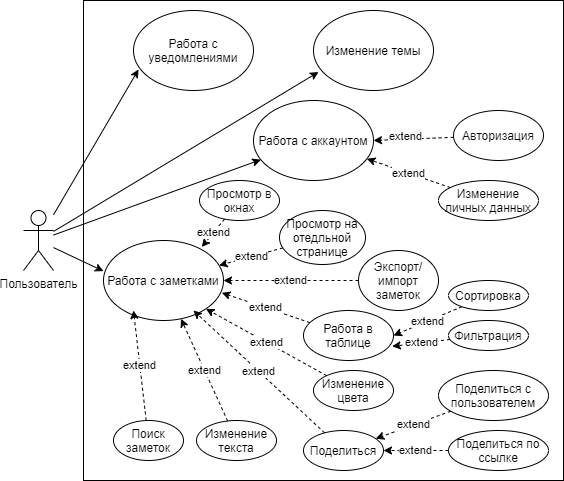

The diagram above was exported from draw.io. Its source (the exported page's mxGraphModel, read from the mxfile embedded in the PNG):
<mxGraphModel dx="1102" dy="865" grid="1" gridSize="10" guides="1" tooltips="1" connect="1" arrows="1" fold="1" page="1" pageScale="1" pageWidth="850" pageHeight="1100" math="0" shadow="0">
  <root>
    <mxCell id="0" />
    <mxCell id="1" parent="0" />
    <mxCell id="MLlP6XY11cGMMdWI6FJb-17" style="rounded=0;orthogonalLoop=1;jettySize=auto;html=1;entryX=0.042;entryY=0.769;entryDx=0;entryDy=0;entryPerimeter=0;" parent="1" source="MLlP6XY11cGMMdWI6FJb-1" target="MLlP6XY11cGMMdWI6FJb-11" edge="1">
      <mxGeometry relative="1" as="geometry" />
    </mxCell>
    <mxCell id="MLlP6XY11cGMMdWI6FJb-18" style="edgeStyle=none;rounded=0;orthogonalLoop=1;jettySize=auto;html=1;" parent="1" source="MLlP6XY11cGMMdWI6FJb-1" target="MLlP6XY11cGMMdWI6FJb-2" edge="1">
      <mxGeometry relative="1" as="geometry" />
    </mxCell>
    <mxCell id="MLlP6XY11cGMMdWI6FJb-19" style="edgeStyle=none;rounded=0;orthogonalLoop=1;jettySize=auto;html=1;entryX=0;entryY=0.383;entryDx=0;entryDy=0;entryPerimeter=0;" parent="1" source="MLlP6XY11cGMMdWI6FJb-1" target="MLlP6XY11cGMMdWI6FJb-5" edge="1">
      <mxGeometry relative="1" as="geometry" />
    </mxCell>
    <mxCell id="MLlP6XY11cGMMdWI6FJb-39" style="edgeStyle=none;rounded=0;orthogonalLoop=1;jettySize=auto;html=1;entryX=0.042;entryY=0.737;entryDx=0;entryDy=0;entryPerimeter=0;" parent="1" source="MLlP6XY11cGMMdWI6FJb-1" target="MLlP6XY11cGMMdWI6FJb-38" edge="1">
      <mxGeometry relative="1" as="geometry" />
    </mxCell>
    <mxCell id="MLlP6XY11cGMMdWI6FJb-1" value="Пользователь" style="shape=umlActor;verticalLabelPosition=bottom;verticalAlign=top;html=1;outlineConnect=0;" parent="1" vertex="1">
      <mxGeometry x="160" y="530" width="30" height="60" as="geometry" />
    </mxCell>
    <mxCell id="MLlP6XY11cGMMdWI6FJb-2" value="Работа с аккаунтом" style="ellipse;whiteSpace=wrap;html=1;" parent="1" vertex="1">
      <mxGeometry x="390" y="420" width="120" height="80" as="geometry" />
    </mxCell>
    <mxCell id="MLlP6XY11cGMMdWI6FJb-26" style="edgeStyle=none;rounded=0;orthogonalLoop=1;jettySize=auto;html=1;entryX=1;entryY=0.5;entryDx=0;entryDy=0;dashed=1;" parent="1" source="MLlP6XY11cGMMdWI6FJb-3" target="MLlP6XY11cGMMdWI6FJb-2" edge="1">
      <mxGeometry relative="1" as="geometry" />
    </mxCell>
    <mxCell id="MLlP6XY11cGMMdWI6FJb-28" value="extend" style="edgeLabel;html=1;align=center;verticalAlign=middle;resizable=0;points=[];" parent="MLlP6XY11cGMMdWI6FJb-26" vertex="1" connectable="0">
      <mxGeometry x="0.2102" y="-3" relative="1" as="geometry">
        <mxPoint as="offset" />
      </mxGeometry>
    </mxCell>
    <mxCell id="MLlP6XY11cGMMdWI6FJb-3" value="Авторизация" style="ellipse;whiteSpace=wrap;html=1;" parent="1" vertex="1">
      <mxGeometry x="590" y="430" width="90" height="50" as="geometry" />
    </mxCell>
    <mxCell id="MLlP6XY11cGMMdWI6FJb-27" value="extend" style="edgeStyle=none;rounded=0;orthogonalLoop=1;jettySize=auto;html=1;dashed=1;" parent="1" source="MLlP6XY11cGMMdWI6FJb-4" target="MLlP6XY11cGMMdWI6FJb-2" edge="1">
      <mxGeometry relative="1" as="geometry" />
    </mxCell>
    <mxCell id="MLlP6XY11cGMMdWI6FJb-4" value="Изменение личных данных" style="ellipse;whiteSpace=wrap;html=1;" parent="1" vertex="1">
      <mxGeometry x="575" y="500" width="100" height="40" as="geometry" />
    </mxCell>
    <mxCell id="MLlP6XY11cGMMdWI6FJb-5" value="Работа с заметками" style="ellipse;whiteSpace=wrap;html=1;" parent="1" vertex="1">
      <mxGeometry x="240" y="560" width="120" height="80" as="geometry" />
    </mxCell>
    <mxCell id="MLlP6XY11cGMMdWI6FJb-31" value="extend" style="edgeStyle=none;rounded=0;orthogonalLoop=1;jettySize=auto;html=1;dashed=1;" parent="1" source="MLlP6XY11cGMMdWI6FJb-6" target="MLlP6XY11cGMMdWI6FJb-5" edge="1">
      <mxGeometry relative="1" as="geometry" />
    </mxCell>
    <mxCell id="MLlP6XY11cGMMdWI6FJb-6" value="Экспорт/импорт заметок" style="ellipse;whiteSpace=wrap;html=1;" parent="1" vertex="1">
      <mxGeometry x="495" y="570" width="80" height="60" as="geometry" />
    </mxCell>
    <mxCell id="MLlP6XY11cGMMdWI6FJb-36" value="extend" style="edgeStyle=none;rounded=0;orthogonalLoop=1;jettySize=auto;html=1;entryX=0.986;entryY=0.654;entryDx=0;entryDy=0;entryPerimeter=0;dashed=1;" parent="1" source="MLlP6XY11cGMMdWI6FJb-7" target="MLlP6XY11cGMMdWI6FJb-5" edge="1">
      <mxGeometry relative="1" as="geometry" />
    </mxCell>
    <mxCell id="MLlP6XY11cGMMdWI6FJb-7" value="Работа в таблице" style="ellipse;whiteSpace=wrap;html=1;" parent="1" vertex="1">
      <mxGeometry x="440" y="630" width="90" height="50" as="geometry" />
    </mxCell>
    <mxCell id="MLlP6XY11cGMMdWI6FJb-29" value="extend" style="edgeStyle=none;rounded=0;orthogonalLoop=1;jettySize=auto;html=1;entryX=1;entryY=0.5;entryDx=0;entryDy=0;dashed=1;" parent="1" source="MLlP6XY11cGMMdWI6FJb-8" target="MLlP6XY11cGMMdWI6FJb-7" edge="1">
      <mxGeometry relative="1" as="geometry" />
    </mxCell>
    <mxCell id="MLlP6XY11cGMMdWI6FJb-8" value="Сортировка" style="ellipse;whiteSpace=wrap;html=1;" parent="1" vertex="1">
      <mxGeometry x="585" y="600" width="80" height="30" as="geometry" />
    </mxCell>
    <mxCell id="MLlP6XY11cGMMdWI6FJb-30" value="extend" style="edgeStyle=none;rounded=0;orthogonalLoop=1;jettySize=auto;html=1;entryX=0.986;entryY=0.717;entryDx=0;entryDy=0;entryPerimeter=0;dashed=1;" parent="1" source="MLlP6XY11cGMMdWI6FJb-9" target="MLlP6XY11cGMMdWI6FJb-7" edge="1">
      <mxGeometry relative="1" as="geometry" />
    </mxCell>
    <mxCell id="MLlP6XY11cGMMdWI6FJb-9" value="Фильтрация" style="ellipse;whiteSpace=wrap;html=1;" parent="1" vertex="1">
      <mxGeometry x="585" y="640" width="80" height="30" as="geometry" />
    </mxCell>
    <mxCell id="MLlP6XY11cGMMdWI6FJb-33" value="extend" style="edgeStyle=none;rounded=0;orthogonalLoop=1;jettySize=auto;html=1;dashed=1;" parent="1" source="MLlP6XY11cGMMdWI6FJb-10" target="MLlP6XY11cGMMdWI6FJb-5" edge="1">
      <mxGeometry relative="1" as="geometry" />
    </mxCell>
    <mxCell id="MLlP6XY11cGMMdWI6FJb-10" value="Изменение текста" style="ellipse;whiteSpace=wrap;html=1;" parent="1" vertex="1">
      <mxGeometry x="333" y="740" width="80" height="40" as="geometry" />
    </mxCell>
    <mxCell id="MLlP6XY11cGMMdWI6FJb-11" value="Изменение темы" style="ellipse;whiteSpace=wrap;html=1;" parent="1" vertex="1">
      <mxGeometry x="450" y="330" width="120" height="80" as="geometry" />
    </mxCell>
    <mxCell id="MLlP6XY11cGMMdWI6FJb-32" value="extend" style="edgeStyle=none;rounded=0;orthogonalLoop=1;jettySize=auto;html=1;entryX=1;entryY=1;entryDx=0;entryDy=0;dashed=1;" parent="1" source="MLlP6XY11cGMMdWI6FJb-12" target="MLlP6XY11cGMMdWI6FJb-5" edge="1">
      <mxGeometry relative="1" as="geometry" />
    </mxCell>
    <mxCell id="MLlP6XY11cGMMdWI6FJb-12" value="Изменение цвета" style="ellipse;whiteSpace=wrap;html=1;" parent="1" vertex="1">
      <mxGeometry x="450" y="690" width="80" height="40" as="geometry" />
    </mxCell>
    <mxCell id="MLlP6XY11cGMMdWI6FJb-24" value="extend" style="edgeStyle=none;rounded=0;orthogonalLoop=1;jettySize=auto;html=1;dashed=1;" parent="1" source="MLlP6XY11cGMMdWI6FJb-13" target="MLlP6XY11cGMMdWI6FJb-14" edge="1">
      <mxGeometry relative="1" as="geometry" />
    </mxCell>
    <mxCell id="MLlP6XY11cGMMdWI6FJb-13" value="Поделиться с пользователем" style="ellipse;whiteSpace=wrap;html=1;" parent="1" vertex="1">
      <mxGeometry x="575" y="690" width="110" height="50" as="geometry" />
    </mxCell>
    <mxCell id="MLlP6XY11cGMMdWI6FJb-35" value="extend" style="edgeStyle=none;rounded=0;orthogonalLoop=1;jettySize=auto;html=1;entryX=0.75;entryY=0.875;entryDx=0;entryDy=0;entryPerimeter=0;dashed=1;" parent="1" source="MLlP6XY11cGMMdWI6FJb-14" target="MLlP6XY11cGMMdWI6FJb-5" edge="1">
      <mxGeometry relative="1" as="geometry" />
    </mxCell>
    <mxCell id="MLlP6XY11cGMMdWI6FJb-14" value="Поделиться" style="ellipse;whiteSpace=wrap;html=1;" parent="1" vertex="1">
      <mxGeometry x="440" y="750" width="80" height="40" as="geometry" />
    </mxCell>
    <mxCell id="MLlP6XY11cGMMdWI6FJb-25" value="extend" style="edgeStyle=none;rounded=0;orthogonalLoop=1;jettySize=auto;html=1;entryX=1;entryY=0.5;entryDx=0;entryDy=0;dashed=1;" parent="1" source="MLlP6XY11cGMMdWI6FJb-15" target="MLlP6XY11cGMMdWI6FJb-14" edge="1">
      <mxGeometry relative="1" as="geometry" />
    </mxCell>
    <mxCell id="MLlP6XY11cGMMdWI6FJb-15" value="Поделиться по ссылке" style="ellipse;whiteSpace=wrap;html=1;" parent="1" vertex="1">
      <mxGeometry x="585" y="750" width="100" height="40" as="geometry" />
    </mxCell>
    <mxCell id="MLlP6XY11cGMMdWI6FJb-34" value="extend" style="edgeStyle=none;rounded=0;orthogonalLoop=1;jettySize=auto;html=1;entryX=0.25;entryY=0.875;entryDx=0;entryDy=0;entryPerimeter=0;dashed=1;" parent="1" source="MLlP6XY11cGMMdWI6FJb-16" target="MLlP6XY11cGMMdWI6FJb-5" edge="1">
      <mxGeometry relative="1" as="geometry" />
    </mxCell>
    <mxCell id="MLlP6XY11cGMMdWI6FJb-16" value="Поиск заметок" style="ellipse;whiteSpace=wrap;html=1;" parent="1" vertex="1">
      <mxGeometry x="250" y="740" width="70" height="40" as="geometry" />
    </mxCell>
    <mxCell id="MLlP6XY11cGMMdWI6FJb-38" value="Работа с уведомлениями" style="ellipse;whiteSpace=wrap;html=1;" parent="1" vertex="1">
      <mxGeometry x="270" y="330" width="120" height="80" as="geometry" />
    </mxCell>
    <mxCell id="MLlP6XY11cGMMdWI6FJb-42" value="extend" style="edgeStyle=none;rounded=0;orthogonalLoop=1;jettySize=auto;html=1;dashed=1;" parent="1" source="MLlP6XY11cGMMdWI6FJb-41" target="MLlP6XY11cGMMdWI6FJb-5" edge="1">
      <mxGeometry relative="1" as="geometry" />
    </mxCell>
    <mxCell id="MLlP6XY11cGMMdWI6FJb-41" value="Просмотр на отедльной странице" style="ellipse;whiteSpace=wrap;html=1;" parent="1" vertex="1">
      <mxGeometry x="416" y="530" width="86" height="54" as="geometry" />
    </mxCell>
    <mxCell id="MLlP6XY11cGMMdWI6FJb-44" value="extend" style="edgeStyle=none;rounded=0;orthogonalLoop=1;jettySize=auto;html=1;entryX=0.819;entryY=0.081;entryDx=0;entryDy=0;entryPerimeter=0;dashed=1;" parent="1" source="MLlP6XY11cGMMdWI6FJb-43" target="MLlP6XY11cGMMdWI6FJb-5" edge="1">
      <mxGeometry relative="1" as="geometry" />
    </mxCell>
    <mxCell id="MLlP6XY11cGMMdWI6FJb-43" value="Просмотр в окнах" style="ellipse;whiteSpace=wrap;html=1;" parent="1" vertex="1">
      <mxGeometry x="336" y="500" width="80" height="40" as="geometry" />
    </mxCell>
    <mxCell id="MLlP6XY11cGMMdWI6FJb-48" value="" style="rounded=0;whiteSpace=wrap;html=1;fillColor=none;" parent="1" vertex="1">
      <mxGeometry x="220" y="320" width="480" height="480" as="geometry" />
    </mxCell>
  </root>
</mxGraphModel>